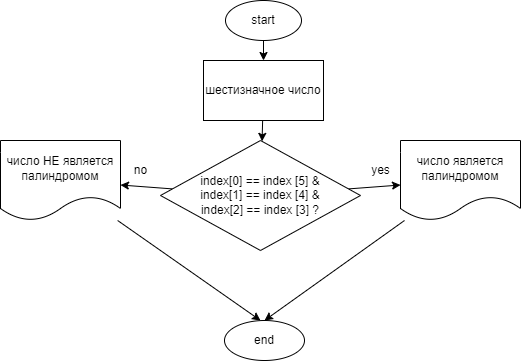

The diagram above was exported from draw.io. Its source (the exported page's mxGraphModel, read from the mxfile embedded in the PNG):
<mxGraphModel dx="556" dy="583" grid="1" gridSize="10" guides="1" tooltips="1" connect="1" arrows="1" fold="1" page="1" pageScale="1" pageWidth="827" pageHeight="1169" math="0" shadow="0">
  <root>
    <mxCell id="0" />
    <mxCell id="1" parent="0" />
    <mxCell id="4" value="" style="edgeStyle=none;html=1;" edge="1" parent="1" source="2" target="3">
      <mxGeometry relative="1" as="geometry" />
    </mxCell>
    <mxCell id="2" value="start" style="ellipse;whiteSpace=wrap;html=1;" vertex="1" parent="1">
      <mxGeometry x="375" y="40" width="76" height="40" as="geometry" />
    </mxCell>
    <mxCell id="6" value="" style="edgeStyle=none;html=1;" edge="1" parent="1" source="3" target="5">
      <mxGeometry relative="1" as="geometry" />
    </mxCell>
    <mxCell id="3" value="шестизначное число" style="whiteSpace=wrap;html=1;" vertex="1" parent="1">
      <mxGeometry x="353" y="100" width="120" height="60" as="geometry" />
    </mxCell>
    <mxCell id="8" value="" style="edgeStyle=none;html=1;" edge="1" parent="1" source="5" target="7">
      <mxGeometry relative="1" as="geometry" />
    </mxCell>
    <mxCell id="10" value="" style="edgeStyle=none;html=1;" edge="1" parent="1" source="5" target="9">
      <mxGeometry relative="1" as="geometry" />
    </mxCell>
    <mxCell id="5" value="index[0] == index [5] &amp;amp;&lt;br&gt;index[1] == index [4] &amp;amp;&lt;br&gt;index[2] == index [3] ?" style="rhombus;whiteSpace=wrap;html=1;" vertex="1" parent="1">
      <mxGeometry x="310" y="180" width="200" height="110" as="geometry" />
    </mxCell>
    <mxCell id="14" style="edgeStyle=none;html=1;entryX=0.5;entryY=0;entryDx=0;entryDy=0;" edge="1" parent="1" source="7" target="15">
      <mxGeometry relative="1" as="geometry">
        <mxPoint x="410" y="360" as="targetPoint" />
      </mxGeometry>
    </mxCell>
    <mxCell id="7" value="число является палиндромом" style="shape=document;whiteSpace=wrap;html=1;boundedLbl=1;" vertex="1" parent="1">
      <mxGeometry x="550" y="180" width="120" height="80" as="geometry" />
    </mxCell>
    <mxCell id="13" style="edgeStyle=none;html=1;" edge="1" parent="1" source="9">
      <mxGeometry relative="1" as="geometry">
        <mxPoint x="410" y="360" as="targetPoint" />
      </mxGeometry>
    </mxCell>
    <mxCell id="9" value="число НЕ является палиндромом" style="shape=document;whiteSpace=wrap;html=1;boundedLbl=1;" vertex="1" parent="1">
      <mxGeometry x="150" y="180" width="120" height="80" as="geometry" />
    </mxCell>
    <mxCell id="11" value="no" style="text;html=1;align=center;verticalAlign=middle;resizable=0;points=[];autosize=1;strokeColor=none;fillColor=none;" vertex="1" parent="1">
      <mxGeometry x="275" y="200" width="30" height="20" as="geometry" />
    </mxCell>
    <mxCell id="12" value="yes" style="text;html=1;align=center;verticalAlign=middle;resizable=0;points=[];autosize=1;strokeColor=none;fillColor=none;" vertex="1" parent="1">
      <mxGeometry x="515" y="200" width="30" height="20" as="geometry" />
    </mxCell>
    <mxCell id="15" value="end" style="ellipse;whiteSpace=wrap;html=1;" vertex="1" parent="1">
      <mxGeometry x="374" y="360" width="80" height="40" as="geometry" />
    </mxCell>
  </root>
</mxGraphModel>